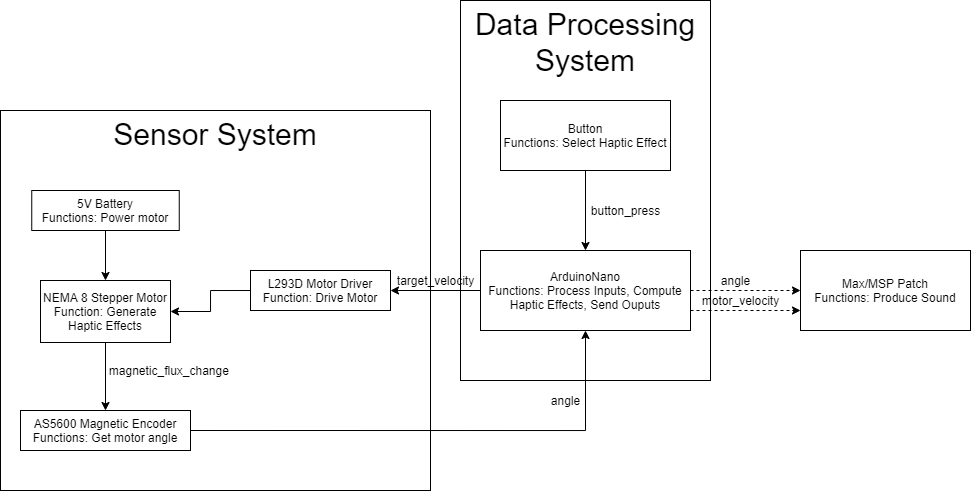

The diagram above was exported from draw.io. Its source (the exported page's mxGraphModel, read from the mxfile embedded in the PNG):
<mxGraphModel dx="2531" dy="671" grid="1" gridSize="10" guides="1" tooltips="1" connect="1" arrows="1" fold="1" page="1" pageScale="1" pageWidth="850" pageHeight="1100" math="0" shadow="0">
  <root>
    <mxCell id="0" />
    <mxCell id="1" parent="0" />
    <mxCell id="2" value="&lt;font style=&quot;font-size: 30px&quot;&gt;Sensor System&lt;/font&gt;" style="rounded=0;whiteSpace=wrap;html=1;align=center;verticalAlign=top;fillColor=none;" vertex="1" parent="1">
      <mxGeometry x="-200" y="240" width="430" height="380" as="geometry" />
    </mxCell>
    <mxCell id="3" value="&lt;font style=&quot;font-size: 30px&quot;&gt;Data Processing System&lt;/font&gt;" style="rounded=0;whiteSpace=wrap;html=1;align=center;verticalAlign=top;fillColor=none;" vertex="1" parent="1">
      <mxGeometry x="260" y="130" width="250" height="380" as="geometry" />
    </mxCell>
    <mxCell id="4" style="edgeStyle=orthogonalEdgeStyle;rounded=0;orthogonalLoop=1;jettySize=auto;html=1;exitX=0.5;exitY=1;exitDx=0;exitDy=0;entryX=0.5;entryY=0;entryDx=0;entryDy=0;" edge="1" source="5" target="12" parent="1">
      <mxGeometry relative="1" as="geometry" />
    </mxCell>
    <mxCell id="5" value="NEMA 8 Stepper Motor&lt;br&gt;Function: Generate Haptic Effects" style="rounded=0;whiteSpace=wrap;html=1;" vertex="1" parent="1">
      <mxGeometry x="-160" y="410" width="130" height="62" as="geometry" />
    </mxCell>
    <mxCell id="6" value="Max/MSP Patch&lt;br&gt;Functions: Produce Sound" style="rounded=0;whiteSpace=wrap;html=1;" vertex="1" parent="1">
      <mxGeometry x="600" y="380" width="170" height="80" as="geometry" />
    </mxCell>
    <mxCell id="7" value="" style="edgeStyle=orthogonalEdgeStyle;rounded=0;orthogonalLoop=1;jettySize=auto;html=1;entryX=0.5;entryY=0;entryDx=0;entryDy=0;" edge="1" source="8" target="16" parent="1">
      <mxGeometry relative="1" as="geometry">
        <mxPoint x="373.75" y="340" as="targetPoint" />
      </mxGeometry>
    </mxCell>
    <mxCell id="8" value="Button&lt;br&gt;Functions: Select Haptic Effect" style="whiteSpace=wrap;html=1;" vertex="1" parent="1">
      <mxGeometry x="300" y="230" width="170" height="70" as="geometry" />
    </mxCell>
    <mxCell id="9" style="edgeStyle=orthogonalEdgeStyle;rounded=0;orthogonalLoop=1;jettySize=auto;html=1;exitX=0.5;exitY=1;exitDx=0;exitDy=0;entryX=0.5;entryY=0;entryDx=0;entryDy=0;" edge="1" source="10" target="5" parent="1">
      <mxGeometry relative="1" as="geometry" />
    </mxCell>
    <mxCell id="10" value="5V Battery&lt;br&gt;Functions: Power motor" style="whiteSpace=wrap;html=1;" vertex="1" parent="1">
      <mxGeometry x="-168.75" y="320" width="147.5" height="40" as="geometry" />
    </mxCell>
    <mxCell id="11" style="edgeStyle=orthogonalEdgeStyle;rounded=0;orthogonalLoop=1;jettySize=auto;html=1;exitX=1;exitY=0.5;exitDx=0;exitDy=0;entryX=0.5;entryY=1;entryDx=0;entryDy=0;" edge="1" source="12" target="16" parent="1">
      <mxGeometry relative="1" as="geometry" />
    </mxCell>
    <mxCell id="12" value="AS5600 Magnetic Encoder&lt;br&gt;Functions: Get motor angle" style="whiteSpace=wrap;html=1;" vertex="1" parent="1">
      <mxGeometry x="-180" y="540" width="170" height="40" as="geometry" />
    </mxCell>
    <mxCell id="13" style="edgeStyle=orthogonalEdgeStyle;rounded=0;orthogonalLoop=1;jettySize=auto;html=1;exitX=1;exitY=0.5;exitDx=0;exitDy=0;entryX=0;entryY=0.5;entryDx=0;entryDy=0;dashed=1;" edge="1" source="16" target="6" parent="1">
      <mxGeometry relative="1" as="geometry" />
    </mxCell>
    <mxCell id="14" value="" style="edgeStyle=orthogonalEdgeStyle;rounded=0;orthogonalLoop=1;jettySize=auto;html=1;" edge="1" source="16" target="19" parent="1">
      <mxGeometry relative="1" as="geometry" />
    </mxCell>
    <mxCell id="15" style="edgeStyle=orthogonalEdgeStyle;rounded=0;orthogonalLoop=1;jettySize=auto;html=1;exitX=1;exitY=0.75;exitDx=0;exitDy=0;entryX=0;entryY=0.75;entryDx=0;entryDy=0;dashed=1;" edge="1" source="16" target="6" parent="1">
      <mxGeometry relative="1" as="geometry" />
    </mxCell>
    <mxCell id="16" value="ArduinoNano&lt;br&gt;Functions: Process Inputs, Compute Haptic Effects, Send Ouputs" style="whiteSpace=wrap;html=1;" vertex="1" parent="1">
      <mxGeometry x="280" y="380" width="210" height="80" as="geometry" />
    </mxCell>
    <mxCell id="17" value="angle" style="text;html=1;align=center;verticalAlign=middle;resizable=0;points=[];autosize=1;strokeColor=none;fillColor=none;" vertex="1" parent="1">
      <mxGeometry x="515" y="400" width="40" height="20" as="geometry" />
    </mxCell>
    <mxCell id="18" style="edgeStyle=orthogonalEdgeStyle;rounded=0;orthogonalLoop=1;jettySize=auto;html=1;exitX=0;exitY=0.5;exitDx=0;exitDy=0;entryX=1;entryY=0.5;entryDx=0;entryDy=0;" edge="1" source="19" target="5" parent="1">
      <mxGeometry relative="1" as="geometry" />
    </mxCell>
    <mxCell id="19" value="L293D Motor Driver&lt;br&gt;Function: Drive Motor" style="whiteSpace=wrap;html=1;align=center;verticalAlign=top;" vertex="1" parent="1">
      <mxGeometry x="50" y="400" width="140" height="40" as="geometry" />
    </mxCell>
    <mxCell id="20" value="target_velocity" style="text;html=1;align=center;verticalAlign=middle;resizable=0;points=[];autosize=1;strokeColor=none;fillColor=none;" vertex="1" parent="1">
      <mxGeometry x="190" y="400" width="90" height="20" as="geometry" />
    </mxCell>
    <mxCell id="21" value="angle" style="text;html=1;align=center;verticalAlign=middle;resizable=0;points=[];autosize=1;strokeColor=none;fillColor=none;" vertex="1" parent="1">
      <mxGeometry x="345" y="520" width="40" height="20" as="geometry" />
    </mxCell>
    <mxCell id="22" value="motor_velocity" style="text;html=1;align=center;verticalAlign=middle;resizable=0;points=[];autosize=1;strokeColor=none;fillColor=none;" vertex="1" parent="1">
      <mxGeometry x="495" y="420" width="90" height="20" as="geometry" />
    </mxCell>
    <mxCell id="23" value="button_press" style="text;html=1;align=center;verticalAlign=middle;resizable=0;points=[];autosize=1;strokeColor=none;fillColor=none;" vertex="1" parent="1">
      <mxGeometry x="385" y="330" width="80" height="20" as="geometry" />
    </mxCell>
    <mxCell id="24" value="magnetic_flux_change&amp;nbsp;" style="text;html=1;align=center;verticalAlign=middle;resizable=0;points=[];autosize=1;strokeColor=none;fillColor=none;" vertex="1" parent="1">
      <mxGeometry x="-100" y="490" width="140" height="20" as="geometry" />
    </mxCell>
  </root>
</mxGraphModel>